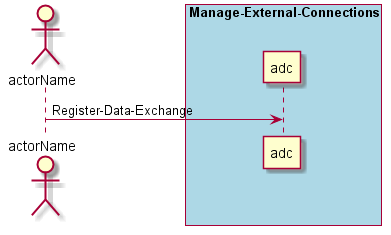

The diagram above was rendered by PlantUML. Its source (embedded in the PNG):
@startuml
Actor "actorName" as A

box "Manage-External-Connections" #lightblue
participant "adc" as S
A -> S : Register-Data-Exchange
end box

@enduml